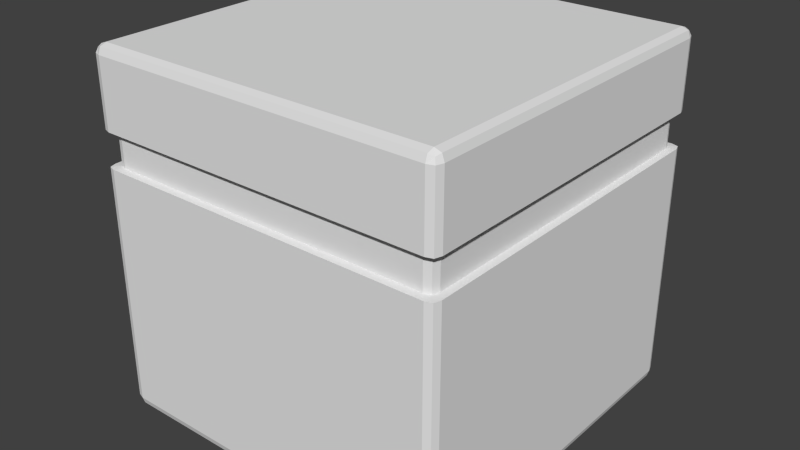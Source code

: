 # Source: Tile_v2.blend  (saved by Blender 2.76.0; exported with 4.5.12 LTS)
import bpy
from mathutils import Matrix  # noqa: F401  (used for matrix-valued properties, if any)

bpy.ops.wm.read_factory_settings(use_empty=True)
scene = bpy.context.scene
scene.name = 'Scene'

# ---- collections
col_collection_1 = bpy.data.collections.new('Collection 1'); scene.collection.children.link(col_collection_1)

# ---- world
world_world = bpy.data.worlds.new('World'); scene.world = world_world
world_world.color = (0.05088, 0.05088, 0.05088)
world_world.use_sun_shadow = False
world_world.sun_shadow_jitter_overblur = 0.0
world_world.cycles.sampling_method = 'MANUAL'
world_world.cycles.sample_map_resolution = 256

# ---- meshes
me_cube_001 = bpy.data.meshes.new('Cube.001')
me_cube_001.from_pydata([(-1.0, 0.95, 0.05), (0.95, 1.0, 0.05), (1.0, -0.95, 0.05), (-0.95, -1.0, 0.05), (0.95, 0.95, 0.0), (-0.95, 0.95, 2.0), (-0.95, -1.0, 1.95), (-0.95, -1.0, 1.0), (1.0, -0.95, 1.95), (1.0, -0.95, 1.0), (0.95, 1.0, 1.95), (0.95, 1.0, 1.0), (-1.0, 0.95, 1.95), (-1.0, 0.95, 1.0), (-0.95, 1.0, 1.0), (-0.95, 1.0, 1.95), (0.95, -1.0, 1.0), (0.95, -1.0, 1.95), (0.95, 0.95, 2.0), (-0.95, 0.95, 0.0), (0.95, -1.0, 0.05), (-0.95, 1.0, 0.05), (-0.95, -0.95, 0.0), (0.95, -0.95, 2.0), (-1.0, -0.95, 1.0), (-1.0, -0.95, 1.95), (1.0, 0.95, 1.0), (1.0, 0.95, 1.95), (-0.95, -0.95, 2.0), (0.95, -0.95, 0.0), (1.0, 0.95, 0.05), (-1.0, -0.95, 0.05), (-0.9875, -0.9875, 1.95), (-0.9875, 0.95, 1.987), (-0.9875, 0.9875, 0.05), (-0.9875, -0.95, 0.0125), (0.95, 0.9875, 1.987), (0.9875, 0.9875, 0.05), (-0.95, 0.9875, 0.0125), (0.9875, -0.95, 1.987), (0.9875, -0.9875, 0.05), (0.9875, 0.95, 0.0125), (-0.95, -0.9875, 1.987), (0.95, -0.9875, 0.0125), (-0.9875, -0.9875, 0.05), (-0.9875, -0.9875, 1.0), (-0.9875, 0.9875, 1.95), (-0.9875, 0.9875, 1.0), (0.9875, 0.9875, 1.95), (0.9875, 0.9875, 1.0), (0.9875, -0.9875, 1.95), (0.9875, -0.9875, 1.0), (-0.95, 0.9875, 1.987), (0.95, 0.9875, 0.0125), (0.95, -0.9875, 1.987), (-0.95, -0.9875, 0.0125), (-0.9875, -0.95, 1.987), (-0.9875, 0.95, 0.0125), (0.9875, 0.95, 1.987), (0.9875, -0.95, 0.0125), (-0.9778, -0.9778, 0.02222), (-0.9778, -0.9778, 1.978), (-0.9778, 0.9778, 0.02222), (-0.9778, 0.9778, 1.978), (0.9778, -0.9778, 0.02222), (0.9778, -0.9778, 1.978), (0.9778, 0.9778, 0.02222), (0.9778, 0.9778, 1.978), (-0.95, -1.0, 1.379), (-0.95, -1.0, 1.571), (1.0, -0.95, 1.379), (1.0, -0.95, 1.571), (0.95, 1.0, 1.379), (0.95, 1.0, 1.571), (-1.0, 0.95, 1.379), (-1.0, 0.95, 1.571), (-0.95, 1.0, 1.571), (-0.95, 1.0, 1.379), (0.95, -1.0, 1.571), (0.95, -1.0, 1.379), (-1.0, -0.95, 1.571), (-1.0, -0.95, 1.379), (1.0, 0.95, 1.571), (1.0, 0.95, 1.379), (-0.9875, -0.9875, 1.379), (-0.9875, -0.9875, 1.571), (-0.9875, 0.9875, 1.571), (-0.9875, 0.9875, 1.379), (0.9875, 0.9875, 1.571), (0.9875, 0.9875, 1.379), (0.9875, -0.9875, 1.571), (0.9875, -0.9875, 1.379), (-0.9115, -0.9595, 1.382), (-0.9115, -0.9595, 1.567), (0.961, -0.9114, 1.382), (0.961, -0.9114, 1.567), (0.913, 0.9611, 1.382), (0.913, 0.9611, 1.567), (-0.9595, 0.913, 1.382), (-0.9595, 0.913, 1.567), (-0.9115, 0.9611, 1.567), (-0.9115, 0.9611, 1.382), (0.913, -0.9595, 1.567), (0.913, -0.9595, 1.382), (-0.9595, -0.9114, 1.567), (-0.9595, -0.9114, 1.382), (0.961, 0.913, 1.567), (0.961, 0.913, 1.382), (-0.9475, -0.9475, 1.382), (-0.9475, -0.9475, 1.567), (-0.9475, 0.9491, 1.567), (-0.9475, 0.9491, 1.382), (0.949, 0.9491, 1.567), (0.949, 0.9491, 1.382), (0.949, -0.9475, 1.567), (0.949, -0.9475, 1.382)], [], [(75, 80, 25, 12), (57, 35, 31, 0), (0, 34, 62, 57), (69, 78, 17, 6), (29, 43, 55, 22), (53, 38, 21, 1), (1, 37, 66, 53), (19, 38, 53, 4), (0, 31, 24, 13), (59, 41, 30, 2), (2, 40, 64, 59), (1, 21, 14, 11), (55, 43, 20, 3), (3, 44, 60, 55), (71, 8, 50, 90), (2, 30, 26, 9), (4, 53, 66, 41), (75, 12, 46, 86), (4, 29, 22, 19), (5, 52, 63, 33), (52, 5, 18, 36), (6, 42, 61, 32), (96, 101, 100, 97), (68, 7, 16, 79), (5, 28, 23, 18), (8, 39, 65, 50), (75, 99, 104, 80), (72, 77, 101, 96), (70, 9, 26, 83), (10, 36, 67, 48), (6, 17, 54, 42), (7, 45, 44, 3), (11, 14, 77, 72), (8, 27, 58, 39), (12, 33, 63, 46), (74, 81, 105, 98), (9, 51, 40, 2), (74, 13, 24, 81), (21, 34, 47, 14), (81, 24, 45, 84), (15, 46, 63, 52), (11, 49, 37, 1), (20, 40, 51, 16), (73, 10, 48, 88), (83, 26, 49, 89), (17, 50, 65, 54), (13, 47, 34, 0), (18, 58, 67, 36), (12, 25, 56, 33), (19, 57, 62, 38), (18, 23, 39, 58), (20, 43, 64, 40), (21, 38, 62, 34), (59, 29, 4, 41), (22, 55, 60, 35), (28, 42, 54, 23), (56, 28, 5, 33), (3, 20, 16, 7), (23, 54, 65, 39), (31, 44, 45, 24), (69, 6, 32, 85), (25, 32, 61, 56), (30, 37, 49, 26), (77, 14, 47, 87), (27, 48, 67, 58), (28, 56, 61, 42), (29, 59, 64, 43), (30, 41, 66, 37), (31, 35, 60, 44), (79, 16, 51, 91), (17, 78, 90, 50), (88, 82, 106, 112), (15, 76, 86, 46), (7, 68, 84, 45), (69, 85, 109, 93), (27, 82, 88, 48), (82, 71, 95, 106), (11, 72, 89, 49), (10, 73, 76, 15), (25, 80, 85, 32), (84, 68, 92, 108), (73, 97, 100, 76), (77, 87, 111, 101), (71, 90, 114, 95), (86, 76, 100, 110), (71, 82, 27, 8), (13, 74, 87, 47), (91, 70, 94, 115), (9, 70, 91, 51), (79, 91, 115, 103), (98, 105, 104, 99), (102, 103, 115, 114), (100, 101, 111, 110), (92, 93, 109, 108), (106, 107, 113, 112), (96, 97, 112, 113), (104, 105, 108, 109), (94, 107, 106, 95), (92, 103, 102, 93), (70, 83, 107, 94), (68, 79, 103, 92), (98, 99, 110, 111), (94, 95, 114, 115), (83, 89, 113, 107), (89, 72, 96, 113), (78, 69, 93, 102), (73, 88, 112, 97), (19, 22, 35, 57), (85, 80, 104, 109), (81, 84, 108, 105), (87, 74, 98, 111), (90, 78, 102, 114), (75, 86, 110, 99), (10, 15, 52, 36)])
_uv = me_cube_001.uv_layers.new(name='UVMap')
_uv.uv.foreach_set('vector', [0.3218, 0.9053, 0.08097, 0.9027, 0.1067, 0.88, 0.2962, 0.8802, 0.6995, 0.7102, 0.7038, 0.8655, 0.7005, 0.8667, 0.6961, 0.709, 0.6961, 0.709, 0.6983, 0.7058, 0.7001, 0.7077, 0.6995, 0.7102, 0.07644, 0.8979, 0.07959, 0.6592, 0.1024, 0.6849, 0.1014, 0.8745, 0.8625, 0.8632, 0.8627, 0.8665, 0.707, 0.8686, 0.7071, 0.8653, 0.8579, 0.7041, 0.7027, 0.7071, 0.7015, 0.7037, 0.8591, 0.7006, 0.8591, 0.7006, 0.8623, 0.7028, 0.8604, 0.7047, 0.8579, 0.7041, 0.7029, 0.7104, 0.7027, 0.7071, 0.8579, 0.7041, 0.8577, 0.7074, 0.6961, 0.709, 0.7005, 0.8667, 0.6161, 0.944, 0.6173, 0.6275, 0.8658, 0.8634, 0.861, 0.7072, 0.8644, 0.7059, 0.8692, 0.8645, 0.8692, 0.8645, 0.8671, 0.8678, 0.8652, 0.8659, 0.8658, 0.8634, 0.8591, 0.7006, 0.7015, 0.7037, 0.6251, 0.6199, 0.9387, 0.6226, 0.707, 0.8686, 0.8627, 0.8665, 0.8639, 0.8699, 0.7058, 0.8721, 0.7058, 0.8721, 0.7026, 0.8699, 0.7045, 0.868, 0.707, 0.8686, 0.08437, 0.6547, 0.1079, 0.6796, 0.1047, 0.6819, 0.08249, 0.6574, 0.8692, 0.8645, 0.8644, 0.7059, 0.9464, 0.6304, 0.9487, 0.9405, 0.8577, 0.7074, 0.8579, 0.7041, 0.8604, 0.7047, 0.861, 0.7072, 0.3218, 0.9053, 0.2962, 0.8802, 0.2995, 0.8778, 0.3236, 0.9024, 0.8577, 0.7074, 0.8625, 0.8632, 0.7071, 0.8653, 0.7029, 0.7104, 0.2734, 0.8551, 0.2764, 0.8554, 0.2758, 0.8575, 0.2737, 0.8581, 0.2764, 0.8554, 0.2734, 0.8551, 0.2751, 0.7074, 0.2781, 0.7071, 0.1207, 0.8565, 0.1236, 0.8553, 0.1241, 0.8575, 0.1225, 0.8591, 0.9998, 0.06496, 0.0001642, 0.06496, 0.0001641, 0.01316, 0.9998, 0.01316, 0.5826, 0.9898, 0.6237, 0.9521, 0.9411, 0.9481, 0.9798, 0.9876, 0.2734, 0.8551, 0.1266, 0.8551, 0.1273, 0.7081, 0.2751, 0.7074, 0.1259, 0.7023, 0.1271, 0.7051, 0.1249, 0.7057, 0.1233, 0.7041, 0.3583, 0.9371, 0.3598, 0.9453, 0.06238, 0.9423, 0.0638, 0.9339, 0.3988, 0.5904, 0.03428, 0.59, 0.03256, 0.5795, 0.4009, 0.5799, 0.9873, 0.9799, 0.9487, 0.9405, 0.9464, 0.6304, 0.9868, 0.5902, 0.2809, 0.7058, 0.2781, 0.7071, 0.2775, 0.7049, 0.279, 0.7033, 0.1207, 0.8565, 0.1215, 0.7065, 0.1243, 0.7078, 0.1236, 0.8553, 0.6237, 0.9521, 0.62, 0.9482, 0.7026, 0.8699, 0.7058, 0.8721, 0.9387, 0.6226, 0.6251, 0.6199, 0.5875, 0.582, 0.9789, 0.5825, 0.1259, 0.7023, 0.2766, 0.7016, 0.2754, 0.7044, 0.1271, 0.7051, 0.2749, 0.861, 0.2737, 0.8581, 0.2758, 0.8575, 0.2775, 0.8591, 0.02738, 0.5968, 0.02281, 0.9626, 0.01195, 0.9646, 0.01688, 0.5942, 0.9487, 0.9405, 0.945, 0.9442, 0.8671, 0.8678, 0.8692, 0.8645, 0.5801, 0.5893, 0.6173, 0.6275, 0.6161, 0.944, 0.5751, 0.982, 0.7015, 0.7037, 0.6983, 0.7058, 0.621, 0.6238, 0.6251, 0.6199, 0.5751, 0.982, 0.6161, 0.944, 0.62, 0.9482, 0.5797, 0.9851, 0.2792, 0.8566, 0.2775, 0.8591, 0.2758, 0.8575, 0.2764, 0.8554, 0.9387, 0.6226, 0.9424, 0.6263, 0.8623, 0.7028, 0.8591, 0.7006, 0.8639, 0.8699, 0.8671, 0.8678, 0.945, 0.9442, 0.9411, 0.9481, 0.3272, 0.6599, 0.3038, 0.6841, 0.3015, 0.6809, 0.3245, 0.6581, 0.9868, 0.5902, 0.9464, 0.6304, 0.9424, 0.6263, 0.9821, 0.5872, 0.1215, 0.7065, 0.1233, 0.7041, 0.1249, 0.7057, 0.1243, 0.7078, 0.6173, 0.6275, 0.621, 0.6238, 0.6983, 0.7058, 0.6961, 0.709, 0.2751, 0.7074, 0.2754, 0.7044, 0.2775, 0.7049, 0.2781, 0.7071, 0.2749, 0.861, 0.1249, 0.8609, 0.1262, 0.8581, 0.2737, 0.8581, 0.7029, 0.7104, 0.6995, 0.7102, 0.7001, 0.7077, 0.7027, 0.7071, 0.2751, 0.7074, 0.1273, 0.7081, 0.1271, 0.7051, 0.2754, 0.7044, 0.8639, 0.8699, 0.8627, 0.8665, 0.8652, 0.8659, 0.8671, 0.8678, 0.7015, 0.7037, 0.7027, 0.7071, 0.7001, 0.7077, 0.6983, 0.7058, 0.8658, 0.8634, 0.8625, 0.8632, 0.8577, 0.7074, 0.861, 0.7072, 0.7071, 0.8653, 0.707, 0.8686, 0.7045, 0.868, 0.7038, 0.8655, 0.1266, 0.8551, 0.1236, 0.8553, 0.1243, 0.7078, 0.1273, 0.7081, 0.1262, 0.8581, 0.1266, 0.8551, 0.2734, 0.8551, 0.2737, 0.8581, 0.7058, 0.8721, 0.8639, 0.8699, 0.9411, 0.9481, 0.6237, 0.9521, 0.1273, 0.7081, 0.1243, 0.7078, 0.1249, 0.7057, 0.1271, 0.7051, 0.7005, 0.8667, 0.7026, 0.8699, 0.62, 0.9482, 0.6161, 0.944, 0.07644, 0.8979, 0.1014, 0.8745, 0.1036, 0.8777, 0.07916, 0.8998, 0.1249, 0.8609, 0.1225, 0.8591, 0.1241, 0.8575, 0.1262, 0.8581, 0.8644, 0.7059, 0.8623, 0.7028, 0.9424, 0.6263, 0.9464, 0.6304, 0.5875, 0.582, 0.6251, 0.6199, 0.621, 0.6238, 0.5846, 0.5864, 0.2766, 0.7016, 0.279, 0.7033, 0.2775, 0.7049, 0.2754, 0.7044, 0.1266, 0.8551, 0.1262, 0.8581, 0.1241, 0.8575, 0.1236, 0.8553, 0.8625, 0.8632, 0.8658, 0.8634, 0.8652, 0.8659, 0.8627, 0.8665, 0.8644, 0.7059, 0.861, 0.7072, 0.8604, 0.7047, 0.8623, 0.7028, 0.7005, 0.8667, 0.7038, 0.8655, 0.7045, 0.868, 0.7026, 0.8699, 0.9798, 0.9876, 0.9411, 0.9481, 0.945, 0.9442, 0.9828, 0.9829, 0.1024, 0.6849, 0.07959, 0.6592, 0.08249, 0.6574, 0.1047, 0.6819, 0.3616, 0.6349, 0.3593, 0.6314, 0.3603, 0.6234, 0.3677, 0.6286, 0.3017, 0.8747, 0.3266, 0.9004, 0.3236, 0.9024, 0.2995, 0.8778, 0.6237, 0.9521, 0.5826, 0.9898, 0.5797, 0.9851, 0.62, 0.9482, 0.05825, 0.9281, 0.06157, 0.9304, 0.05508, 0.9367, 0.04996, 0.9292, 0.2984, 0.6787, 0.3226, 0.6553, 0.3245, 0.6581, 0.3015, 0.6809, 0.3593, 0.6314, 0.06795, 0.6307, 0.06725, 0.6225, 0.3603, 0.6234, 0.9387, 0.6226, 0.9789, 0.5825, 0.9821, 0.5872, 0.9424, 0.6263, 0.3038, 0.6841, 0.3272, 0.6599, 0.3266, 0.9004, 0.3017, 0.8747, 0.1067, 0.88, 0.08097, 0.9027, 0.07916, 0.8998, 0.1036, 0.8777, 0.02706, 0.9655, 0.0298, 0.9698, 0.02719, 0.9809, 0.01893, 0.9732, 0.365, 0.637, 0.373, 0.636, 0.3724, 0.9319, 0.3642, 0.9311, 0.03428, 0.59, 0.03155, 0.5941, 0.02421, 0.5863, 0.03256, 0.5795, 0.06795, 0.6307, 0.06565, 0.634, 0.05962, 0.6274, 0.06725, 0.6225, 0.3605, 0.9336, 0.3642, 0.9311, 0.3724, 0.9319, 0.3673, 0.9398, 0.08437, 0.6547, 0.3226, 0.6553, 0.2984, 0.6787, 0.1079, 0.6796, 0.6173, 0.6275, 0.5801, 0.5893, 0.5846, 0.5864, 0.621, 0.6238, 0.4025, 0.9633, 0.4067, 0.9605, 0.4173, 0.9621, 0.4106, 0.9707, 0.9487, 0.9405, 0.9873, 0.9799, 0.9828, 0.9829, 0.945, 0.9442, 0.3997, 0.9677, 0.4025, 0.9633, 0.4106, 0.9707, 0.4026, 0.9783, 0.9998, 0.06496, 0.0001641, 0.06496, 0.0001641, 0.01316, 0.9998, 0.01316, 0.08467, 0.06496, 0.08467, 0.01316, 0.1055, 0.01316, 0.1055, 0.06496, 0.04242, 0.06496, 0.04242, 0.01316, 0.06321, 0.01316, 0.06321, 0.06496, 0.04209, 0.01316, 0.04209, 0.06496, 0.02129, 0.06496, 0.02129, 0.01316, 0.1058, 0.06496, 0.1058, 0.01316, 0.1266, 0.01316, 0.1266, 0.06496, 0.1477, 0.01316, 0.1477, 0.06496, 0.1269, 0.06496, 0.1269, 0.01316, 0.06354, 0.06496, 0.06354, 0.01316, 0.08434, 0.01316, 0.08434, 0.06496, 0.0001641, 0.01316, 0.9998, 0.01316, 0.9998, 0.06496, 0.0001642, 0.06496, 0.0001641, 0.01316, 0.9998, 0.01316, 0.9998, 0.06496, 0.0001642, 0.06496, 0.4067, 0.9605, 0.4061, 0.5976, 0.4165, 0.5955, 0.4173, 0.9621, 0.0298, 0.9698, 0.3997, 0.9677, 0.4026, 0.9783, 0.02719, 0.9809, 0.1688, 0.01316, 0.1688, 0.06496, 0.148, 0.06496, 0.148, 0.01316, 0.02096, 0.01316, 0.02096, 0.06496, 0.0001641, 0.06496, 0.0001648, 0.01316, 0.4061, 0.5976, 0.4017, 0.5948, 0.4094, 0.5871, 0.4165, 0.5955, 0.4017, 0.5948, 0.3988, 0.5904, 0.4009, 0.5799, 0.4094, 0.5871, 0.0621, 0.6362, 0.05825, 0.9281, 0.04996, 0.9292, 0.05395, 0.6346, 0.365, 0.637, 0.3616, 0.6349, 0.3677, 0.6286, 0.373, 0.636, 0.7029, 0.7104, 0.7071, 0.8653, 0.7038, 0.8655, 0.6995, 0.7102, 0.06157, 0.9304, 0.0638, 0.9339, 0.06238, 0.9423, 0.05508, 0.9367, 0.02281, 0.9626, 0.02706, 0.9655, 0.01893, 0.9732, 0.01195, 0.9646, 0.03155, 0.5941, 0.02738, 0.5968, 0.01688, 0.5942, 0.02421, 0.5863, 0.06565, 0.634, 0.0621, 0.6362, 0.05395, 0.6346, 0.05962, 0.6274, 0.3583, 0.9371, 0.3605, 0.9336, 0.3673, 0.9398, 0.3598, 0.9453, 0.2809, 0.7058, 0.2792, 0.8566, 0.2764, 0.8554, 0.2781, 0.7071])
me_cube_001.use_remesh_preserve_volume = False
me_cube_001.use_remesh_preserve_attributes = False
me_cube_001.use_mirror_vertex_groups = False
me_cube_001.update()

# ---- objects
ob_cube = bpy.data.objects.new('Cube', me_cube_001)

# ---- transforms, parenting, visibility, modifiers, constraints
ob_cube.location = (0.0, 0.0, 0.0)
ob_cube.lineart.crease_threshold = 0.0

# ---- collection membership
col_collection_1.objects.link(ob_cube)

# ---- scene / render settings (as saved in the file)
scene.frame_start = 1; scene.frame_end = 250; scene.frame_set(1)
scene.render.engine = 'BLENDER_EEVEE_NEXT'
scene.render.resolution_percentage = 50
scene.render.dither_intensity = 0.0
scene.cycles.use_denoising = False
scene.cycles.samples = 10
scene.cycles.sampling_pattern = 'TABULATED_SOBOL'
scene.cycles.light_sampling_threshold = 0.0
scene.cycles.use_adaptive_sampling = False
scene.cycles.use_light_tree = False
scene.cycles.blur_glossy = 0.0
scene.cycles.pixel_filter_type = 'GAUSSIAN'
scene.cycles.sample_clamp_indirect = 0.0
scene.view_settings.view_transform = 'Standard'
bpy.context.view_layer.update()

# ---- added for rendering (the .blend has no active camera and no usable light): camera, sun
cam_auto = bpy.data.cameras.new('AutoCamera')
cam_auto.lens = 50.0
cam_auto.sensor_width = 36.0
cam_auto.clip_end = 1000.0
ob_auto_camera = bpy.data.objects.new('AutoCamera', cam_auto)
scene.collection.objects.link(ob_auto_camera)
ob_auto_camera.location = (3.20507, -3.84609, 3.56406)
ob_auto_camera.rotation_euler = (1.09748, -7.21219e-08, 0.694738)
scene.camera = ob_auto_camera
light_auto_sun = bpy.data.lights.new('AutoSun', 'SUN')
light_auto_sun.energy = 3.0
light_auto_sun.angle = 0.0523599
ob_auto_sun = bpy.data.objects.new('AutoSun', light_auto_sun)
scene.collection.objects.link(ob_auto_sun)
ob_auto_sun.rotation_euler = (0.872665, 0.174533, 0.523599)
bpy.context.view_layer.update()
